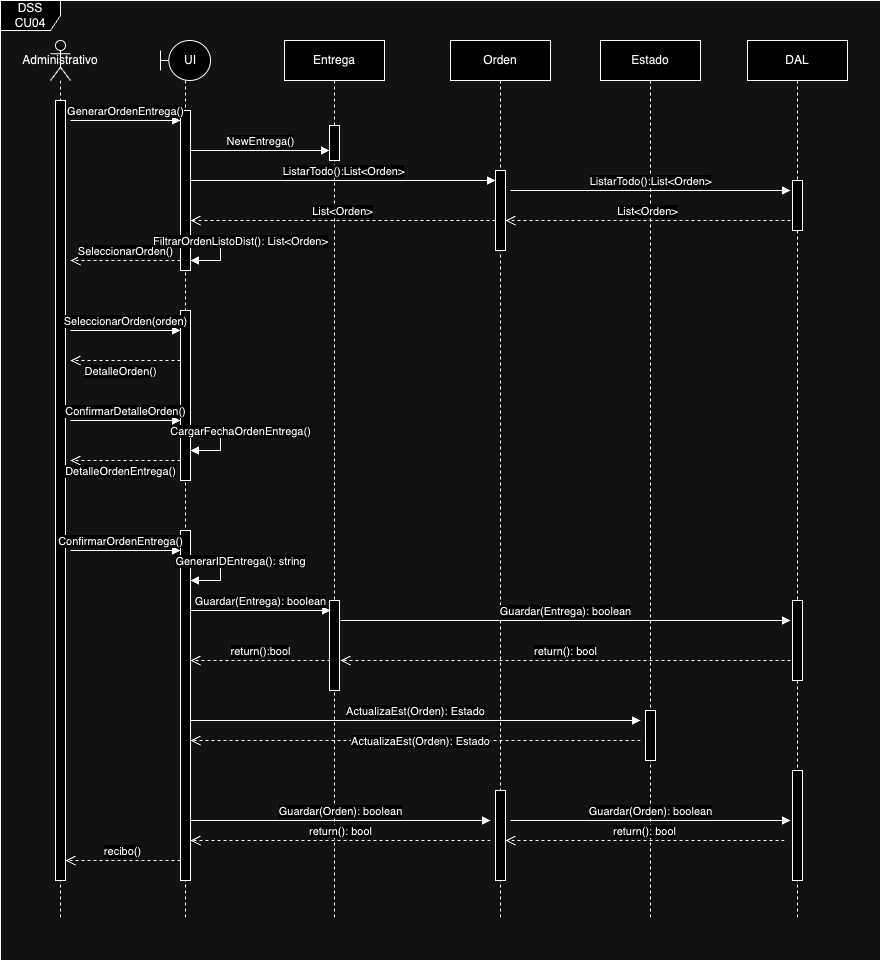

The diagram above was exported from draw.io. Its source (the exported page's mxGraphModel, read from the mxfile embedded in the PNG):
<mxGraphModel dx="984" dy="566" grid="1" gridSize="10" guides="1" tooltips="1" connect="1" arrows="1" fold="1" page="1" pageScale="1" pageWidth="827" pageHeight="1169" math="0" shadow="0">
  <root>
    <mxCell id="0" />
    <mxCell id="1" parent="0" />
    <mxCell id="7lGt_m57d-84IX8uxPfh-1" value="Administrativo" style="shape=umlLifeline;perimeter=lifelinePerimeter;whiteSpace=wrap;html=1;container=1;dropTarget=0;collapsible=0;recursiveResize=0;outlineConnect=0;portConstraint=eastwest;newEdgeStyle={&quot;curved&quot;:0,&quot;rounded&quot;:0};participant=umlActor;" vertex="1" parent="1">
      <mxGeometry x="130" y="120" width="20" height="880" as="geometry" />
    </mxCell>
    <mxCell id="7lGt_m57d-84IX8uxPfh-2" value="" style="html=1;points=[[0,0,0,0,5],[0,1,0,0,-5],[1,0,0,0,5],[1,1,0,0,-5]];perimeter=orthogonalPerimeter;outlineConnect=0;targetShapes=umlLifeline;portConstraint=eastwest;newEdgeStyle={&quot;curved&quot;:0,&quot;rounded&quot;:0};" vertex="1" parent="7lGt_m57d-84IX8uxPfh-1">
      <mxGeometry x="5" y="60" width="10" height="780" as="geometry" />
    </mxCell>
    <mxCell id="7lGt_m57d-84IX8uxPfh-3" value="&amp;nbsp; &amp;nbsp;UI" style="shape=umlLifeline;perimeter=lifelinePerimeter;whiteSpace=wrap;html=1;container=1;dropTarget=0;collapsible=0;recursiveResize=0;outlineConnect=0;portConstraint=eastwest;newEdgeStyle={&quot;curved&quot;:0,&quot;rounded&quot;:0};participant=umlBoundary;" vertex="1" parent="1">
      <mxGeometry x="240" y="120" width="50" height="880" as="geometry" />
    </mxCell>
    <mxCell id="7lGt_m57d-84IX8uxPfh-4" value="" style="html=1;points=[[0,0,0,0,5],[0,1,0,0,-5],[1,0,0,0,5],[1,1,0,0,-5]];perimeter=orthogonalPerimeter;outlineConnect=0;targetShapes=umlLifeline;portConstraint=eastwest;newEdgeStyle={&quot;curved&quot;:0,&quot;rounded&quot;:0};" vertex="1" parent="7lGt_m57d-84IX8uxPfh-3">
      <mxGeometry x="20" y="70" width="10" height="160" as="geometry" />
    </mxCell>
    <mxCell id="7lGt_m57d-84IX8uxPfh-6" value="" style="html=1;points=[[0,0,0,0,5],[0,1,0,0,-5],[1,0,0,0,5],[1,1,0,0,-5]];perimeter=orthogonalPerimeter;outlineConnect=0;targetShapes=umlLifeline;portConstraint=eastwest;newEdgeStyle={&quot;curved&quot;:0,&quot;rounded&quot;:0};" vertex="1" parent="7lGt_m57d-84IX8uxPfh-3">
      <mxGeometry x="20" y="270" width="10" height="170" as="geometry" />
    </mxCell>
    <mxCell id="7lGt_m57d-84IX8uxPfh-55" value="" style="html=1;points=[[0,0,0,0,5],[0,1,0,0,-5],[1,0,0,0,5],[1,1,0,0,-5]];perimeter=orthogonalPerimeter;outlineConnect=0;targetShapes=umlLifeline;portConstraint=eastwest;newEdgeStyle={&quot;curved&quot;:0,&quot;rounded&quot;:0};" vertex="1" parent="7lGt_m57d-84IX8uxPfh-3">
      <mxGeometry x="20" y="490" width="10" height="350" as="geometry" />
    </mxCell>
    <mxCell id="7lGt_m57d-84IX8uxPfh-7" value="Orden" style="shape=umlLifeline;perimeter=lifelinePerimeter;whiteSpace=wrap;html=1;container=1;dropTarget=0;collapsible=0;recursiveResize=0;outlineConnect=0;portConstraint=eastwest;newEdgeStyle={&quot;curved&quot;:0,&quot;rounded&quot;:0};" vertex="1" parent="1">
      <mxGeometry x="530" y="120" width="100" height="880" as="geometry" />
    </mxCell>
    <mxCell id="7lGt_m57d-84IX8uxPfh-8" value="" style="html=1;points=[[0,0,0,0,5],[0,1,0,0,-5],[1,0,0,0,5],[1,1,0,0,-5]];perimeter=orthogonalPerimeter;outlineConnect=0;targetShapes=umlLifeline;portConstraint=eastwest;newEdgeStyle={&quot;curved&quot;:0,&quot;rounded&quot;:0};" vertex="1" parent="7lGt_m57d-84IX8uxPfh-7">
      <mxGeometry x="45" y="130" width="10" height="80" as="geometry" />
    </mxCell>
    <mxCell id="7lGt_m57d-84IX8uxPfh-67" value="" style="html=1;points=[[0,0,0,0,5],[0,1,0,0,-5],[1,0,0,0,5],[1,1,0,0,-5]];perimeter=orthogonalPerimeter;outlineConnect=0;targetShapes=umlLifeline;portConstraint=eastwest;newEdgeStyle={&quot;curved&quot;:0,&quot;rounded&quot;:0};" vertex="1" parent="7lGt_m57d-84IX8uxPfh-7">
      <mxGeometry x="45" y="750" width="10" height="90" as="geometry" />
    </mxCell>
    <mxCell id="7lGt_m57d-84IX8uxPfh-9" value="Entrega" style="shape=umlLifeline;perimeter=lifelinePerimeter;whiteSpace=wrap;html=1;container=1;dropTarget=0;collapsible=0;recursiveResize=0;outlineConnect=0;portConstraint=eastwest;newEdgeStyle={&quot;curved&quot;:0,&quot;rounded&quot;:0};" vertex="1" parent="1">
      <mxGeometry x="364" y="120" width="100" height="880" as="geometry" />
    </mxCell>
    <mxCell id="7lGt_m57d-84IX8uxPfh-10" value="" style="html=1;points=[[0,0,0,0,5],[0,1,0,0,-5],[1,0,0,0,5],[1,1,0,0,-5]];perimeter=orthogonalPerimeter;outlineConnect=0;targetShapes=umlLifeline;portConstraint=eastwest;newEdgeStyle={&quot;curved&quot;:0,&quot;rounded&quot;:0};" vertex="1" parent="7lGt_m57d-84IX8uxPfh-9">
      <mxGeometry x="45" y="85" width="10" height="35" as="geometry" />
    </mxCell>
    <mxCell id="7lGt_m57d-84IX8uxPfh-60" value="" style="html=1;points=[[0,0,0,0,5],[0,1,0,0,-5],[1,0,0,0,5],[1,1,0,0,-5]];perimeter=orthogonalPerimeter;outlineConnect=0;targetShapes=umlLifeline;portConstraint=eastwest;newEdgeStyle={&quot;curved&quot;:0,&quot;rounded&quot;:0};" vertex="1" parent="7lGt_m57d-84IX8uxPfh-9">
      <mxGeometry x="45" y="560" width="10" height="90" as="geometry" />
    </mxCell>
    <mxCell id="7lGt_m57d-84IX8uxPfh-11" value="Estado" style="shape=umlLifeline;perimeter=lifelinePerimeter;whiteSpace=wrap;html=1;container=1;dropTarget=0;collapsible=0;recursiveResize=0;outlineConnect=0;portConstraint=eastwest;newEdgeStyle={&quot;curved&quot;:0,&quot;rounded&quot;:0};" vertex="1" parent="1">
      <mxGeometry x="680" y="120" width="100" height="880" as="geometry" />
    </mxCell>
    <mxCell id="7lGt_m57d-84IX8uxPfh-13" value="" style="html=1;points=[[0,0,0,0,5],[0,1,0,0,-5],[1,0,0,0,5],[1,1,0,0,-5]];perimeter=orthogonalPerimeter;outlineConnect=0;targetShapes=umlLifeline;portConstraint=eastwest;newEdgeStyle={&quot;curved&quot;:0,&quot;rounded&quot;:0};" vertex="1" parent="7lGt_m57d-84IX8uxPfh-11">
      <mxGeometry x="45" y="670" width="10" height="50" as="geometry" />
    </mxCell>
    <mxCell id="7lGt_m57d-84IX8uxPfh-31" value="DAL" style="shape=umlLifeline;perimeter=lifelinePerimeter;whiteSpace=wrap;html=1;container=1;dropTarget=0;collapsible=0;recursiveResize=0;outlineConnect=0;portConstraint=eastwest;newEdgeStyle={&quot;curved&quot;:0,&quot;rounded&quot;:0};" vertex="1" parent="1">
      <mxGeometry x="827" y="120" width="100" height="880" as="geometry" />
    </mxCell>
    <mxCell id="7lGt_m57d-84IX8uxPfh-32" value="" style="html=1;points=[[0,0,0,0,5],[0,1,0,0,-5],[1,0,0,0,5],[1,1,0,0,-5]];perimeter=orthogonalPerimeter;outlineConnect=0;targetShapes=umlLifeline;portConstraint=eastwest;newEdgeStyle={&quot;curved&quot;:0,&quot;rounded&quot;:0};" vertex="1" parent="7lGt_m57d-84IX8uxPfh-31">
      <mxGeometry x="45" y="140" width="10" height="50" as="geometry" />
    </mxCell>
    <mxCell id="7lGt_m57d-84IX8uxPfh-33" value="" style="html=1;points=[[0,0,0,0,5],[0,1,0,0,-5],[1,0,0,0,5],[1,1,0,0,-5]];perimeter=orthogonalPerimeter;outlineConnect=0;targetShapes=umlLifeline;portConstraint=eastwest;newEdgeStyle={&quot;curved&quot;:0,&quot;rounded&quot;:0};" vertex="1" parent="7lGt_m57d-84IX8uxPfh-31">
      <mxGeometry x="45" y="560" width="10" height="80" as="geometry" />
    </mxCell>
    <mxCell id="7lGt_m57d-84IX8uxPfh-69" value="" style="html=1;points=[[0,0,0,0,5],[0,1,0,0,-5],[1,0,0,0,5],[1,1,0,0,-5]];perimeter=orthogonalPerimeter;outlineConnect=0;targetShapes=umlLifeline;portConstraint=eastwest;newEdgeStyle={&quot;curved&quot;:0,&quot;rounded&quot;:0};" vertex="1" parent="7lGt_m57d-84IX8uxPfh-31">
      <mxGeometry x="45" y="730" width="10" height="110" as="geometry" />
    </mxCell>
    <mxCell id="7lGt_m57d-84IX8uxPfh-35" value="GenerarOrdenEntrega()" style="html=1;verticalAlign=bottom;endArrow=block;curved=0;rounded=0;" edge="1" parent="1" target="7lGt_m57d-84IX8uxPfh-4">
      <mxGeometry width="80" relative="1" as="geometry">
        <mxPoint x="150" y="200" as="sourcePoint" />
        <mxPoint x="230" y="200" as="targetPoint" />
      </mxGeometry>
    </mxCell>
    <mxCell id="7lGt_m57d-84IX8uxPfh-36" value="NewEntrega()" style="html=1;verticalAlign=bottom;endArrow=block;curved=0;rounded=0;" edge="1" parent="1" target="7lGt_m57d-84IX8uxPfh-10">
      <mxGeometry width="80" relative="1" as="geometry">
        <mxPoint x="270" y="230" as="sourcePoint" />
        <mxPoint x="350" y="230" as="targetPoint" />
      </mxGeometry>
    </mxCell>
    <mxCell id="7lGt_m57d-84IX8uxPfh-37" value="ListarTodo():List&amp;lt;Orden&amp;gt;" style="html=1;verticalAlign=bottom;endArrow=block;curved=0;rounded=0;" edge="1" parent="1" target="7lGt_m57d-84IX8uxPfh-8">
      <mxGeometry width="80" relative="1" as="geometry">
        <mxPoint x="270" y="260" as="sourcePoint" />
        <mxPoint x="409" y="260" as="targetPoint" />
      </mxGeometry>
    </mxCell>
    <mxCell id="7lGt_m57d-84IX8uxPfh-38" value="ListarTodo():List&amp;lt;Orden&amp;gt;" style="html=1;verticalAlign=bottom;endArrow=block;curved=0;rounded=0;" edge="1" parent="1">
      <mxGeometry width="80" relative="1" as="geometry">
        <mxPoint x="590" y="270" as="sourcePoint" />
        <mxPoint x="870" y="270" as="targetPoint" />
      </mxGeometry>
    </mxCell>
    <mxCell id="7lGt_m57d-84IX8uxPfh-39" value="List&amp;lt;Orden&amp;gt;&lt;span style=&quot;color: rgba(0, 0, 0, 0); font-family: monospace; font-size: 0px; text-align: start; background-color: rgb(251, 251, 251);&quot;&gt;%3CmxGraphModel%3E%3Croot%3E%3CmxCell%20id%3D%220%22%2F%3E%3CmxCell%20id%3D%221%22%20parent%3D%220%22%2F%3E%3CmxCell%20id%3D%222%22%20value%3D%22ListarTodo()%3AList%26amp%3Blt%3BOrden%26amp%3Bgt%3B%22%20style%3D%22html%3D1%3BverticalAlign%3Dbottom%3BendArrow%3Dblock%3Bcurved%3D0%3Brounded%3D0%3B%22%20edge%3D%221%22%20parent%3D%221%22%3E%3CmxGeometry%20width%3D%2280%22%20relative%3D%221%22%20as%3D%22geometry%22%3E%3CmxPoint%20x%3D%22270%22%20y%3D%22260%22%20as%3D%22sourcePoint%22%2F%3E%3CmxPoint%20x%3D%22575%22%20y%3D%22260%22%20as%3D%22targetPoint%22%2F%3E%3C%2FmxGeometry%3E%3C%2FmxCell%3E%3C%2Froot%3E%3C%2FmxGraphModel%3E&lt;/span&gt;" style="html=1;verticalAlign=bottom;endArrow=open;dashed=1;endSize=8;curved=0;rounded=0;" edge="1" parent="1" target="7lGt_m57d-84IX8uxPfh-8">
      <mxGeometry relative="1" as="geometry">
        <mxPoint x="870" y="300" as="sourcePoint" />
        <mxPoint x="790" y="300" as="targetPoint" />
      </mxGeometry>
    </mxCell>
    <mxCell id="7lGt_m57d-84IX8uxPfh-40" value="List&amp;lt;Orden&amp;gt;&lt;span style=&quot;color: rgba(0, 0, 0, 0); font-family: monospace; font-size: 0px; text-align: start; background-color: rgb(251, 251, 251);&quot;&gt;%3CmxGraphModel%3E%3Croot%3E%3CmxCell%20id%3D%220%22%2F%3E%3CmxCell%20id%3D%221%22%20parent%3D%220%22%2F%3E%3CmxCell%20id%3D%222%22%20value%3D%22ListarTodo()%3AList%26amp%3Blt%3BOrden%26amp%3Bgt%3B%22%20style%3D%22html%3D1%3BverticalAlign%3Dbottom%3BendArrow%3Dblock%3Bcurved%3D0%3Brounded%3D0%3B%22%20edge%3D%221%22%20parent%3D%221%22%3E%3CmxGeometry%20width%3D%2280%22%20relative%3D%221%22%20as%3D%22geometry%22%3E%3CmxPoint%20x%3D%22270%22%20y%3D%22260%22%20as%3D%22sourcePoint%22%2F%3E%3CmxPoint%20x%3D%22575%22%20y%3D%22260%22%20as%3D%22targetPoint%22%2F%3E%3C%2FmxGeometry%3E%3C%2FmxCell%3E%3C%2Froot%3E%3C%2FmxGraphModel%3E&lt;/span&gt;" style="html=1;verticalAlign=bottom;endArrow=open;dashed=1;endSize=8;curved=0;rounded=0;" edge="1" parent="1">
      <mxGeometry relative="1" as="geometry">
        <mxPoint x="575" y="300" as="sourcePoint" />
        <mxPoint x="270" y="300" as="targetPoint" />
      </mxGeometry>
    </mxCell>
    <mxCell id="7lGt_m57d-84IX8uxPfh-42" value="" style="endArrow=none;html=1;rounded=0;" edge="1" parent="1">
      <mxGeometry width="50" height="50" relative="1" as="geometry">
        <mxPoint x="270" y="320" as="sourcePoint" />
        <mxPoint x="300" y="320" as="targetPoint" />
      </mxGeometry>
    </mxCell>
    <mxCell id="7lGt_m57d-84IX8uxPfh-43" value="" style="endArrow=none;html=1;rounded=0;" edge="1" parent="1">
      <mxGeometry width="50" height="50" relative="1" as="geometry">
        <mxPoint x="300" y="320" as="sourcePoint" />
        <mxPoint x="300" y="340" as="targetPoint" />
      </mxGeometry>
    </mxCell>
    <mxCell id="7lGt_m57d-84IX8uxPfh-44" value="FiltrarOrdenListoDist(): List&amp;lt;Orden&amp;gt;" style="html=1;verticalAlign=bottom;endArrow=block;curved=0;rounded=0;" edge="1" parent="1" target="7lGt_m57d-84IX8uxPfh-4">
      <mxGeometry x="-1" y="-22" width="80" relative="1" as="geometry">
        <mxPoint x="300" y="340" as="sourcePoint" />
        <mxPoint x="540" y="300" as="targetPoint" />
        <mxPoint x="20" y="12" as="offset" />
      </mxGeometry>
    </mxCell>
    <mxCell id="7lGt_m57d-84IX8uxPfh-45" value="SeleccionarOrden()" style="html=1;verticalAlign=bottom;endArrow=open;dashed=1;endSize=8;curved=0;rounded=0;" edge="1" parent="1">
      <mxGeometry relative="1" as="geometry">
        <mxPoint x="260" y="340" as="sourcePoint" />
        <mxPoint x="150" y="340" as="targetPoint" />
      </mxGeometry>
    </mxCell>
    <mxCell id="7lGt_m57d-84IX8uxPfh-46" value="SeleccionarOrden(orden)" style="html=1;verticalAlign=bottom;endArrow=block;curved=0;rounded=0;" edge="1" parent="1" target="7lGt_m57d-84IX8uxPfh-6">
      <mxGeometry width="80" relative="1" as="geometry">
        <mxPoint x="150" y="410" as="sourcePoint" />
        <mxPoint x="250" y="410" as="targetPoint" />
        <mxPoint as="offset" />
      </mxGeometry>
    </mxCell>
    <mxCell id="7lGt_m57d-84IX8uxPfh-48" value="DetalleOrden()" style="html=1;verticalAlign=bottom;endArrow=open;dashed=1;endSize=8;curved=0;rounded=0;" edge="1" parent="1">
      <mxGeometry x="0.0909" y="20" relative="1" as="geometry">
        <mxPoint x="260" y="440" as="sourcePoint" />
        <mxPoint x="150" y="440" as="targetPoint" />
        <mxPoint as="offset" />
      </mxGeometry>
    </mxCell>
    <mxCell id="7lGt_m57d-84IX8uxPfh-49" value="ConfirmarDetalleOrden()" style="html=1;verticalAlign=bottom;endArrow=block;curved=0;rounded=0;" edge="1" parent="1">
      <mxGeometry width="80" relative="1" as="geometry">
        <mxPoint x="150" y="500" as="sourcePoint" />
        <mxPoint x="260" y="500" as="targetPoint" />
        <mxPoint as="offset" />
      </mxGeometry>
    </mxCell>
    <mxCell id="7lGt_m57d-84IX8uxPfh-51" value="" style="endArrow=none;html=1;rounded=0;" edge="1" parent="1">
      <mxGeometry width="50" height="50" relative="1" as="geometry">
        <mxPoint x="270" y="510" as="sourcePoint" />
        <mxPoint x="300" y="510" as="targetPoint" />
      </mxGeometry>
    </mxCell>
    <mxCell id="7lGt_m57d-84IX8uxPfh-52" value="" style="endArrow=none;html=1;rounded=0;" edge="1" parent="1">
      <mxGeometry width="50" height="50" relative="1" as="geometry">
        <mxPoint x="300" y="510" as="sourcePoint" />
        <mxPoint x="300" y="530" as="targetPoint" />
      </mxGeometry>
    </mxCell>
    <mxCell id="7lGt_m57d-84IX8uxPfh-53" value="CargarFechaOrdenEntrega()" style="html=1;verticalAlign=bottom;endArrow=block;curved=0;rounded=0;" edge="1" parent="1">
      <mxGeometry x="-1" y="-22" width="80" relative="1" as="geometry">
        <mxPoint x="300" y="530" as="sourcePoint" />
        <mxPoint x="270" y="530" as="targetPoint" />
        <mxPoint x="20" y="12" as="offset" />
      </mxGeometry>
    </mxCell>
    <mxCell id="7lGt_m57d-84IX8uxPfh-54" value="DetalleOrdenEntrega()" style="html=1;verticalAlign=bottom;endArrow=open;dashed=1;endSize=8;curved=0;rounded=0;" edge="1" parent="1">
      <mxGeometry x="0.0909" y="20" relative="1" as="geometry">
        <mxPoint x="260" y="540" as="sourcePoint" />
        <mxPoint x="150" y="540" as="targetPoint" />
        <mxPoint as="offset" />
      </mxGeometry>
    </mxCell>
    <mxCell id="7lGt_m57d-84IX8uxPfh-56" value="ConfirmarOrdenEntrega()" style="html=1;verticalAlign=bottom;endArrow=block;curved=0;rounded=0;" edge="1" parent="1">
      <mxGeometry x="-0.0909" width="80" relative="1" as="geometry">
        <mxPoint x="150" y="630" as="sourcePoint" />
        <mxPoint x="260" y="630" as="targetPoint" />
        <mxPoint as="offset" />
      </mxGeometry>
    </mxCell>
    <mxCell id="7lGt_m57d-84IX8uxPfh-57" value="" style="endArrow=none;html=1;rounded=0;" edge="1" parent="1">
      <mxGeometry width="50" height="50" relative="1" as="geometry">
        <mxPoint x="300" y="640" as="sourcePoint" />
        <mxPoint x="300" y="660" as="targetPoint" />
      </mxGeometry>
    </mxCell>
    <mxCell id="7lGt_m57d-84IX8uxPfh-58" value="" style="endArrow=none;html=1;rounded=0;" edge="1" parent="1">
      <mxGeometry width="50" height="50" relative="1" as="geometry">
        <mxPoint x="300" y="640" as="sourcePoint" />
        <mxPoint x="270" y="640" as="targetPoint" />
      </mxGeometry>
    </mxCell>
    <mxCell id="7lGt_m57d-84IX8uxPfh-59" value="GenerarIDEntrega(): string" style="html=1;verticalAlign=bottom;endArrow=block;curved=0;rounded=0;" edge="1" parent="1">
      <mxGeometry x="-1" y="-22" width="80" relative="1" as="geometry">
        <mxPoint x="300" y="660" as="sourcePoint" />
        <mxPoint x="270" y="660" as="targetPoint" />
        <mxPoint x="20" y="12" as="offset" />
      </mxGeometry>
    </mxCell>
    <mxCell id="7lGt_m57d-84IX8uxPfh-61" value="Guardar(Entrega): boolean" style="html=1;verticalAlign=bottom;endArrow=block;curved=0;rounded=0;" edge="1" parent="1">
      <mxGeometry width="80" relative="1" as="geometry">
        <mxPoint x="270" y="690" as="sourcePoint" />
        <mxPoint x="410" y="690" as="targetPoint" />
      </mxGeometry>
    </mxCell>
    <mxCell id="7lGt_m57d-84IX8uxPfh-62" value="Guardar(Entrega): boolean" style="html=1;verticalAlign=bottom;endArrow=block;curved=0;rounded=0;" edge="1" parent="1">
      <mxGeometry width="80" relative="1" as="geometry">
        <mxPoint x="420" y="700" as="sourcePoint" />
        <mxPoint x="870" y="700" as="targetPoint" />
      </mxGeometry>
    </mxCell>
    <mxCell id="7lGt_m57d-84IX8uxPfh-63" value="return(): bool" style="html=1;verticalAlign=bottom;endArrow=open;dashed=1;endSize=8;curved=0;rounded=0;" edge="1" parent="1">
      <mxGeometry relative="1" as="geometry">
        <mxPoint x="870" y="740" as="sourcePoint" />
        <mxPoint x="420" y="740" as="targetPoint" />
      </mxGeometry>
    </mxCell>
    <mxCell id="7lGt_m57d-84IX8uxPfh-64" value="return():bool" style="html=1;verticalAlign=bottom;endArrow=open;dashed=1;endSize=8;curved=0;rounded=0;" edge="1" parent="1">
      <mxGeometry relative="1" as="geometry">
        <mxPoint x="410" y="740" as="sourcePoint" />
        <mxPoint x="270" y="740" as="targetPoint" />
      </mxGeometry>
    </mxCell>
    <mxCell id="7lGt_m57d-84IX8uxPfh-65" value="ActualizaEst(Orden): Estado" style="html=1;verticalAlign=bottom;endArrow=block;curved=0;rounded=0;" edge="1" parent="1">
      <mxGeometry width="80" relative="1" as="geometry">
        <mxPoint x="270" y="800" as="sourcePoint" />
        <mxPoint x="720" y="800" as="targetPoint" />
      </mxGeometry>
    </mxCell>
    <mxCell id="7lGt_m57d-84IX8uxPfh-66" value="ActualizaEst(Orden): Estado" style="html=1;verticalAlign=bottom;endArrow=open;dashed=1;endSize=8;curved=0;rounded=0;" edge="1" parent="1">
      <mxGeometry x="-0.0222" y="10" relative="1" as="geometry">
        <mxPoint x="720" y="820" as="sourcePoint" />
        <mxPoint x="270" y="820" as="targetPoint" />
        <mxPoint as="offset" />
      </mxGeometry>
    </mxCell>
    <mxCell id="7lGt_m57d-84IX8uxPfh-68" value="Guardar(Orden): boolean" style="html=1;verticalAlign=bottom;endArrow=block;curved=0;rounded=0;" edge="1" parent="1">
      <mxGeometry width="80" relative="1" as="geometry">
        <mxPoint x="270" y="900" as="sourcePoint" />
        <mxPoint x="570" y="900" as="targetPoint" />
      </mxGeometry>
    </mxCell>
    <mxCell id="7lGt_m57d-84IX8uxPfh-70" value="Guardar(Orden): boolean" style="html=1;verticalAlign=bottom;endArrow=block;curved=0;rounded=0;" edge="1" parent="1">
      <mxGeometry width="80" relative="1" as="geometry">
        <mxPoint x="590" y="900" as="sourcePoint" />
        <mxPoint x="870" y="900" as="targetPoint" />
      </mxGeometry>
    </mxCell>
    <mxCell id="7lGt_m57d-84IX8uxPfh-71" value="return(): bool" style="html=1;verticalAlign=bottom;endArrow=open;dashed=1;endSize=8;curved=0;rounded=0;" edge="1" parent="1" target="7lGt_m57d-84IX8uxPfh-67">
      <mxGeometry relative="1" as="geometry">
        <mxPoint x="864" y="920" as="sourcePoint" />
        <mxPoint x="414" y="920" as="targetPoint" />
      </mxGeometry>
    </mxCell>
    <mxCell id="7lGt_m57d-84IX8uxPfh-72" value="return(): bool" style="html=1;verticalAlign=bottom;endArrow=open;dashed=1;endSize=8;curved=0;rounded=0;" edge="1" parent="1">
      <mxGeometry relative="1" as="geometry">
        <mxPoint x="570" y="920" as="sourcePoint" />
        <mxPoint x="270" y="920" as="targetPoint" />
      </mxGeometry>
    </mxCell>
    <mxCell id="7lGt_m57d-84IX8uxPfh-73" value="recibo()" style="html=1;verticalAlign=bottom;endArrow=open;dashed=1;endSize=8;curved=0;rounded=0;" edge="1" parent="1" target="7lGt_m57d-84IX8uxPfh-2">
      <mxGeometry relative="1" as="geometry">
        <mxPoint x="260" y="940" as="sourcePoint" />
        <mxPoint x="20" y="940" as="targetPoint" />
      </mxGeometry>
    </mxCell>
    <mxCell id="7lGt_m57d-84IX8uxPfh-74" value="DSS CU04" style="shape=umlFrame;whiteSpace=wrap;html=1;pointerEvents=0;" vertex="1" parent="1">
      <mxGeometry x="80" y="80" width="880" height="960" as="geometry" />
    </mxCell>
  </root>
</mxGraphModel>